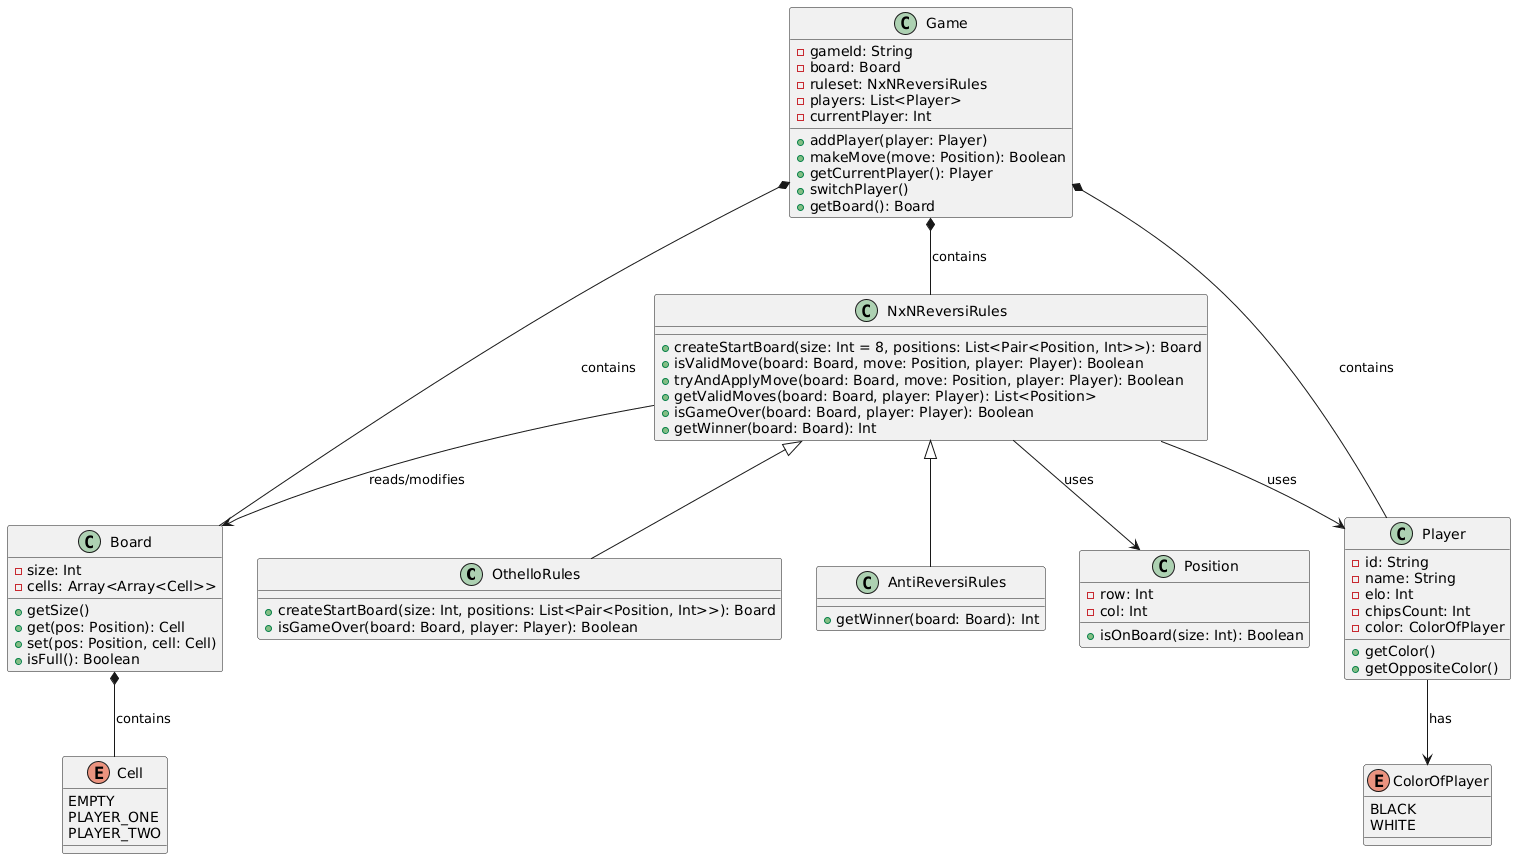

The diagram above was rendered by PlantUML. Its source (embedded in the PNG):
@startuml
class OthelloRules {
    + createStartBoard(size: Int, positions: List<Pair<Position, Int>>): Board
    + isGameOver(board: Board, player: Player): Boolean
}

class NxNReversiRules {
    + createStartBoard(size: Int = 8, positions: List<Pair<Position, Int>>): Board
    + isValidMove(board: Board, move: Position, player: Player): Boolean
    + tryAndApplyMove(board: Board, move: Position, player: Player): Boolean 
    + getValidMoves(board: Board, player: Player): List<Position>
    + isGameOver(board: Board, player: Player): Boolean
    + getWinner(board: Board): Int
}

class AntiReversiRules {
    + getWinner(board: Board): Int
}



class Game {
    - gameId: String
    - board: Board
    - ruleset: NxNReversiRules
    - players: List<Player>
    - currentPlayer: Int
    + addPlayer(player: Player)
    + makeMove(move: Position): Boolean 
    + getCurrentPlayer(): Player
    + switchPlayer()
    + getBoard(): Board
}

class Board {
    - size: Int
    - cells: Array<Array<Cell>>
    + getSize()
    + get(pos: Position): Cell
    + set(pos: Position, cell: Cell)
    + isFull(): Boolean
}

class Player {
    - id: String
    - name: String
    - elo: Int
    - chipsCount: Int
    - color: ColorOfPlayer
    + getColor()
    + getOppositeColor()
}

class Position {
    - row: Int
    - col: Int
    + isOnBoard(size: Int): Boolean
}

enum Cell {
    EMPTY
    PLAYER_ONE
    PLAYER_TWO
}

enum ColorOfPlayer {
    BLACK
    WHITE
}



NxNReversiRules <|-- OthelloRules
NxNReversiRules <|-- AntiReversiRules

Game *-- Board : contains
Game *-- NxNReversiRules: contains
Game *-- Player : contains

Player --> ColorOfPlayer: has
NxNReversiRules --> Board : reads/modifies
NxNReversiRules --> Position : uses
NxNReversiRules --> Player : uses

Board *-- Cell : contains
@enduml